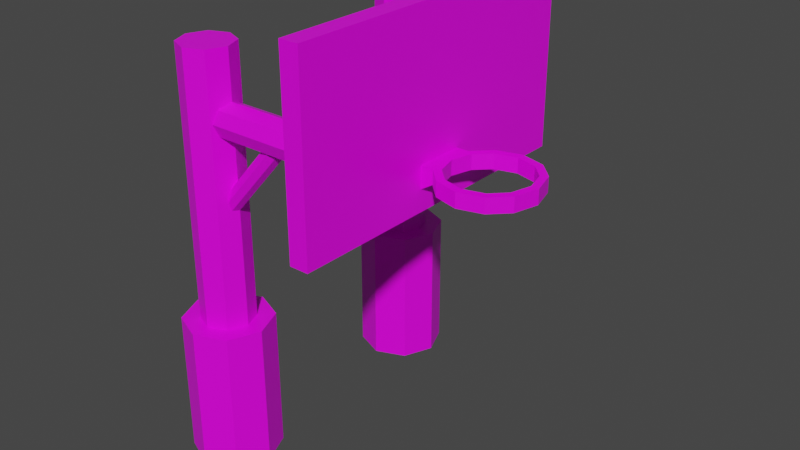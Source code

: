 # Source: rings_2.blend  (saved by Blender 3.2.14; exported with 4.5.12 LTS)
import bpy
from mathutils import Matrix  # noqa: F401  (used for matrix-valued properties, if any)

bpy.ops.wm.read_factory_settings(use_empty=True)
scene = bpy.context.scene
scene.name = 'Scene'

# ---- collections
col_collection = bpy.data.collections.new('Collection'); scene.collection.children.link(col_collection)

# ---- images (referenced by path relative to the original .blend; pixels are not part of the script)
import os
ASSET_DIR = os.environ.get("B2B_ASSET_DIR", "")  # directory of the original .blend (textures are referenced by path, not embedded)
HERE = os.path.dirname(os.path.abspath(__file__))  # packed textures are extracted next to this script under _unpacked/

def load_image(name, relpath, width, height, colorspace="sRGB"):
    """Load a texture the original file referenced (path relative to the .blend, or extracted next to this script)."""
    p = next((c for c in (os.path.join(HERE, relpath), os.path.join(ASSET_DIR, relpath)) if relpath and os.path.exists(c)), "")
    if p:
        img = bpy.data.images.load(p, check_existing=True)
        img.name = name
    else:  # same state as the original file: an image datablock whose file is absent (Cycles renders it pink)
        img = bpy.data.images.new(name, width, height)
        img.source = "FILE"
        img.filepath = "//" + (relpath or name)
    img.colorspace_settings.name = colorspace
    return img
img_basketball_board_png = load_image('BasketBall_Board.png', 'BasketBall_Board.png', 1024, 1024, 'sRGB')

# ---- materials (node trees are filled in below, after node groups)
mat_material = bpy.data.materials.new('Material')
mat_material.alpha_threshold = 0.0
mat_material.use_transparent_shadow = False
mat_material.line_color = (0.0, 0.0, 0.0, 1.0)

# ---- material node trees
mat_material.use_nodes = True; mat_material.node_tree.nodes.clear()
_N = mat_material.node_tree.nodes; _L = mat_material.node_tree.links
n0 = _N.new('ShaderNodeOutputMaterial'); n0.name = 'Material Output'; n0.location = (300, 300)
n1 = _N.new('ShaderNodeBsdfPrincipled'); n1.name = 'Principled BSDF'; n1.location = (10, 300)
n1.distribution = 'GGX'
n1.subsurface_method = 'RANDOM_WALK_SKIN'
n1.inputs[2].default_value = 0.4
n1.inputs[3].default_value = 1.45
n1.inputs[27].default_value = (0.0, 0.0, 0.0, 1.0)
n1.inputs[28].default_value = 1.0
n2 = _N.new('ShaderNodeTexImage'); n2.name = 'Image Texture'; n2.location = (-339, 261)
n2.image = img_basketball_board_png
_L.new(n1.outputs[0], n0.inputs[0])
_L.new(n2.outputs[0], n1.inputs[0])
n0.is_active_output = True

# ---- world
world_world = bpy.data.worlds.new('World'); scene.world = world_world
world_world.use_nodes = True; world_world.node_tree.nodes.clear()
_N = world_world.node_tree.nodes; _L = world_world.node_tree.links
n0 = _N.new('ShaderNodeOutputWorld'); n0.name = 'World Output'; n0.location = (300, 300)
n1 = _N.new('ShaderNodeBackground'); n1.name = 'Background'; n1.location = (10, 300)
n1.inputs[0].default_value = (0.05088, 0.05088, 0.05088, 1.0)
_L.new(n1.outputs[0], n0.inputs[0])
n0.is_active_output = True
world_world.color = (0.05088, 0.05088, 0.05088)
world_world.use_sun_shadow = False
world_world.sun_shadow_jitter_overblur = 0.0

# ---- meshes
me_imagetostl_mesh = bpy.data.meshes.new('imagetostl_mesh')
me_imagetostl_mesh.from_pydata([(33.89, 51.45, 24.85), (33.89, 88.96, 24.85), (-32.71, 51.45, 24.85), (-32.71, 88.96, 24.85), (-32.71, 51.45, 28.71), (-32.71, 88.96, 28.71), (33.89, 51.45, 28.71), (33.89, 88.96, 28.71), (-4.422, 57.45, 31.22), (0.595, 57.45, 31.39), (-4.422, 57.45, 28.51), (-4.422, 55.78, 28.51), (0.595, 55.78, 28.51), (5.612, 55.78, 28.51), (24.81, 67.66, 18.76), (26.12, 68.02, 18.35), (26.67, 68.89, 17.37), (26.12, 69.76, 16.38), (24.81, 70.12, 15.97), (23.49, 69.76, 16.38), (22.95, 68.89, 17.37), (23.49, 68.02, 18.35), (24.81, 47.93, 1.395), (26.12, 48.29, 0.9873), (26.67, 49.16, 1e-06), (26.12, 50.02, -0.9873), (24.81, 50.38, -1.395), (23.49, 50.02, -0.9873), (22.95, 49.16, 1e-06), (23.49, 48.29, 0.9873), (24.81, 65.5, 24.85), (27.2, 66.49, 24.85), (28.2, 68.89, 24.85), (27.2, 71.28, 24.85), (24.81, 72.27, 24.85), (22.41, 71.28, 24.85), (21.42, 68.89, 24.85), (22.41, 66.49, 24.85), (24.81, 65.5, 1e-06), (27.2, 66.49, 1e-06), (28.2, 68.89, 1e-06), (27.2, 71.28, 1e-06), (24.81, 72.27, 1e-06), (22.41, 71.28, 1e-06), (21.42, 68.89, 1e-06), (22.41, 66.49, 1e-06), (24.81, 81.83, -5.242), (24.81, 81.83, 5.242), (21.1, 81.83, 3.708), (19.57, 81.83, 1e-06), (21.1, 81.83, -3.708), (28.52, 28.89, -3.708), (30.05, 28.89, 1e-06), (28.52, 28.89, 3.708), (24.81, 28.89, 5.242), (21.1, 28.89, 3.708), (19.57, 28.89, 1e-06), (21.1, 28.89, -3.708), (24.81, 28.89, -5.242), (24.81, 0.0, -8.704), (30.97, 0.0, -6.158), (33.51, 0.0, 1e-06), (30.97, 0.0, 6.158), (24.81, 0.0, 8.704), (18.65, 0.0, 6.158), (16.11, 0.0, 1e-06), (18.65, 0.0, -6.158), (30.97, 28.89, -6.158), (33.51, 28.89, 1e-06), (30.97, 28.89, 6.158), (24.81, 28.89, 8.704), (18.65, 28.89, 6.158), (16.11, 28.89, 1e-06), (18.65, 28.89, -6.158), (24.81, 28.89, -8.704), (28.52, 81.83, -3.708), (30.05, 81.83, 1e-06), (28.52, 81.83, 3.708), (-25.19, 67.66, 18.76), (-23.88, 68.02, 18.35), (-23.33, 68.89, 17.37), (-23.88, 69.76, 16.38), (-25.19, 70.12, 15.97), (-26.51, 69.76, 16.38), (-27.05, 68.89, 17.37), (-26.51, 68.02, 18.35), (-25.19, 47.93, 1.395), (-23.88, 48.29, 0.9873), (-23.33, 49.16, 1e-06), (-23.88, 50.02, -0.9873), (-25.19, 50.38, -1.395), (-26.51, 50.02, -0.9873), (-27.05, 49.16, 1e-06), (-26.51, 48.29, 0.9873), (-25.19, 65.5, 24.85), (-22.8, 66.49, 24.85), (-21.8, 68.89, 24.85), (-22.8, 71.28, 24.85), (-25.19, 72.27, 24.85), (-27.59, 71.28, 24.85), (-28.58, 68.89, 24.85), (-27.59, 66.49, 24.85), (-25.19, 65.5, 1e-06), (-22.8, 66.49, 1e-06), (-21.8, 68.89, 1e-06), (-22.8, 71.28, 1e-06), (-25.19, 72.27, 1e-06), (-27.59, 71.28, 1e-06), (-28.58, 68.89, 1e-06), (-27.59, 66.49, 1e-06), (-25.19, 81.83, -5.242), (-25.19, 81.83, 5.242), (-28.9, 81.83, 3.708), (-30.43, 81.83, 1e-06), (-28.9, 81.83, -3.708), (-21.48, 28.89, -3.708), (-19.95, 28.89, 1e-06), (-21.48, 28.89, 3.708), (-25.19, 28.89, 5.242), (-28.9, 28.89, 3.708), (-30.43, 28.89, 1e-06), (-28.9, 28.89, -3.708), (-25.19, 28.89, -5.242), (-25.19, 0.0, -8.704), (-19.03, 0.0, -6.158), (-16.49, 0.0, 1e-06), (-19.03, 0.0, 6.158), (-25.19, 0.0, 8.704), (-31.35, 0.0, 6.158), (-33.89, 0.0, 1e-06), (-31.35, 0.0, -6.158), (-19.03, 28.89, -6.158), (-16.49, 28.89, 1e-06), (-19.03, 28.89, 6.158), (-25.19, 28.89, 8.704), (-31.35, 28.89, 6.158), (-33.89, 28.89, 1e-06), (-31.35, 28.89, -6.158), (-25.19, 28.89, -8.704), (-21.48, 81.83, -3.708), (-19.95, 81.83, 1e-06), (-21.48, 81.83, 3.708)], [], [(2, 3, 1), (1, 0, 2), (4, 5, 3), (3, 2, 4), (6, 7, 5), (5, 4, 6), (0, 1, 7), (7, 6, 0), (3, 5, 7), (7, 1, 3), (4, 2, 0), (0, 6, 4), (113, 111, 140), (140, 110, 113), (114, 113, 110), (8, 11, 12), (12, 9, 8), (10, 11, 8), (111, 141, 140), (9, 12, 13), (113, 112, 111), (22, 23, 15), (15, 14, 22), (23, 24, 16), (16, 15, 23), (24, 25, 17), (17, 16, 24), (25, 26, 18), (18, 17, 25), (26, 27, 19), (19, 18, 26), (27, 28, 20), (20, 19, 27), (28, 29, 21), (21, 20, 28), (29, 22, 14), (14, 21, 29), (38, 39, 31), (31, 30, 38), (39, 40, 32), (32, 31, 39), (40, 41, 33), (33, 32, 40), (41, 42, 34), (34, 33, 41), (42, 43, 35), (35, 34, 42), (43, 44, 36), (36, 35, 43), (44, 45, 37), (37, 36, 44), (45, 38, 30), (30, 37, 45), (58, 46, 75), (75, 51, 58), (51, 75, 76), (76, 52, 51), (52, 76, 77), (77, 53, 52), (53, 77, 47), (47, 54, 53), (54, 47, 48), (48, 55, 54), (55, 48, 49), (49, 56, 55), (56, 49, 50), (50, 57, 56), (57, 50, 46), (46, 58, 57), (68, 61, 60), (60, 67, 68), (69, 62, 61), (61, 68, 69), (70, 63, 62), (62, 69, 70), (71, 64, 63), (63, 70, 71), (72, 65, 64), (64, 71, 72), (73, 66, 65), (65, 72, 73), (74, 59, 66), (66, 73, 74), (67, 60, 59), (59, 74, 67), (52, 68, 67), (67, 51, 52), (56, 72, 71), (71, 55, 56), (53, 69, 68), (68, 52, 53), (57, 73, 72), (72, 56, 57), (54, 70, 69), (69, 53, 54), (58, 74, 73), (73, 57, 58), (55, 71, 70), (70, 54, 55), (51, 67, 74), (74, 58, 51), (76, 75, 46), (49, 47, 76), (76, 46, 49), (50, 49, 46), (47, 77, 76), (49, 48, 47), (86, 87, 79), (79, 78, 86), (87, 88, 80), (80, 79, 87), (88, 89, 81), (81, 80, 88), (89, 90, 82), (82, 81, 89), (90, 91, 83), (83, 82, 90), (91, 92, 84), (84, 83, 91), (92, 93, 85), (85, 84, 92), (93, 86, 78), (78, 85, 93), (102, 103, 95), (95, 94, 102), (103, 104, 96), (96, 95, 103), (104, 105, 97), (97, 96, 104), (105, 106, 98), (98, 97, 105), (106, 107, 99), (99, 98, 106), (107, 108, 100), (100, 99, 107), (108, 109, 101), (101, 100, 108), (109, 102, 94), (94, 101, 109), (122, 110, 139), (139, 115, 122), (115, 139, 140), (140, 116, 115), (116, 140, 141), (141, 117, 116), (117, 141, 111), (111, 118, 117), (118, 111, 112), (112, 119, 118), (119, 112, 113), (113, 120, 119), (120, 113, 114), (114, 121, 120), (121, 114, 110), (110, 122, 121), (132, 125, 124), (124, 131, 132), (133, 126, 125), (125, 132, 133), (134, 127, 126), (126, 133, 134), (135, 128, 127), (127, 134, 135), (136, 129, 128), (128, 135, 136), (137, 130, 129), (129, 136, 137), (138, 123, 130), (130, 137, 138), (131, 124, 123), (123, 138, 131), (116, 132, 131), (131, 115, 116), (120, 136, 135), (135, 119, 120), (117, 133, 132), (132, 116, 117), (121, 137, 136), (136, 120, 121), (118, 134, 133), (133, 117, 118), (122, 138, 137), (137, 121, 122), (119, 135, 134), (134, 118, 119), (115, 131, 138), (138, 122, 115), (140, 139, 110)])
_uv = me_imagetostl_mesh.uv_layers.new(name='UVMap')
_uv.uv.foreach_set('vector', [0.01245, 0.9656, 0.2175, 0.9656, 0.2175, 0.6016, 0.2175, 0.6016, 0.01245, 0.6016, 0.01245, 0.9656, 0.2175, 0.6016, 0.01245, 0.6016, 0.01245, 0.6016, 0.01245, 0.6016, 0.2175, 0.6016, 0.2175, 0.6016, 0.4537, 0.9607, 0.2487, 0.9607, 0.2487, 0.5967, 0.2487, 0.5967, 0.4537, 0.5967, 0.4537, 0.9607, 0.01245, 0.6016, 0.2175, 0.6016, 0.2175, 0.6016, 0.2487, 0.9607, 0.4537, 0.9607, 0.4537, 0.9607, 0.01245, 0.6016, 0.01245, 0.6016, 0.01245, 0.9656, 0.2175, 0.6016, 0.2175, 0.6016, 0.2175, 0.9656, 0.2175, 0.6016, 0.2175, 0.6016, 0.2175, 0.9656, 0.4537, 0.9607, 0.4537, 0.9607, 0.4537, 0.5967, 0.9977, 0.9492, 0.9977, 0.8507, 0.9977, 0.7523, 0.9977, 0.7523, 0.9977, 0.8507, 0.9977, 0.9492, 0.9977, 0.9204, 0.9977, 0.9492, 0.9977, 0.8507, 0.2815, 0.8061, 0.2724, 0.8061, 0.2724, 0.7787, 0.2724, 0.7787, 0.2815, 0.7787, 0.2815, 0.8061, 0.2815, 0.8061, 0.2724, 0.8061, 0.2815, 0.8061, 0.9977, 0.8507, 0.9977, 0.7811, 0.9977, 0.7523, 0.2815, 0.7787, 0.2724, 0.7787, 0.2724, 0.7513, 0.9977, 0.9492, 0.9977, 0.9204, 0.9977, 0.8507, 0.2294, 0.6463, 0.2314, 0.6392, 0.3393, 0.6392, 0.3393, 0.6392, 0.3373, 0.6464, 0.2294, 0.6463, 0.2314, 0.6392, 0.2362, 0.6362, 0.344, 0.6362, 0.344, 0.6362, 0.3393, 0.6392, 0.2314, 0.6392, 0.2362, 0.6362, 0.2409, 0.6392, 0.3488, 0.6392, 0.3488, 0.6392, 0.344, 0.6362, 0.2362, 0.6362, 0.2409, 0.6392, 0.2429, 0.6463, 0.3507, 0.6464, 0.3507, 0.6464, 0.3488, 0.6392, 0.2409, 0.6392, 0.2429, 0.6463, 0.2409, 0.6535, 0.3488, 0.6535, 0.3488, 0.6535, 0.3507, 0.6464, 0.2429, 0.6463, 0.2409, 0.6535, 0.2362, 0.6565, 0.344, 0.6565, 0.344, 0.6565, 0.3488, 0.6535, 0.2409, 0.6535, 0.2362, 0.6565, 0.2314, 0.6535, 0.3393, 0.6535, 0.3393, 0.6535, 0.344, 0.6565, 0.2362, 0.6565, 0.2314, 0.6535, 0.2294, 0.6463, 0.3373, 0.6464, 0.3373, 0.6464, 0.3393, 0.6535, 0.2314, 0.6535, 0.6576, 0.6439, 0.6703, 0.6133, 0.6703, 0.6133, 0.6703, 0.6133, 0.6576, 0.6439, 0.6576, 0.6439, 0.6703, 0.6133, 0.7008, 0.6007, 0.7008, 0.6007, 0.7008, 0.6007, 0.6703, 0.6133, 0.6703, 0.6133, 0.7008, 0.6007, 0.7314, 0.6133, 0.7314, 0.6133, 0.7314, 0.6133, 0.7008, 0.6007, 0.7008, 0.6007, 0.7314, 0.6133, 0.744, 0.6439, 0.744, 0.6439, 0.744, 0.6439, 0.7314, 0.6133, 0.7314, 0.6133, 0.744, 0.6439, 0.7314, 0.6744, 0.7314, 0.6744, 0.7314, 0.6744, 0.744, 0.6439, 0.744, 0.6439, 0.7314, 0.6744, 0.7008, 0.6871, 0.7008, 0.6871, 0.7008, 0.6871, 0.7314, 0.6744, 0.7314, 0.6744, 0.7008, 0.6871, 0.6703, 0.6744, 0.6703, 0.6744, 0.6703, 0.6744, 0.7008, 0.6871, 0.7008, 0.6871, 0.6703, 0.6744, 0.6576, 0.6439, 0.6576, 0.6439, 0.6576, 0.6439, 0.6703, 0.6744, 0.6703, 0.6744, 0.2039, 0.4273, 0.5134, 0.4273, 0.5134, 0.347, 0.5134, 0.347, 0.2039, 0.347, 0.2039, 0.4273, 0.2039, 0.347, 0.5134, 0.347, 0.5134, 0.3138, 0.5134, 0.3138, 0.2039, 0.3138, 0.2039, 0.347, 0.2039, 0.3138, 0.5134, 0.3138, 0.5134, 0.347, 0.5134, 0.347, 0.2039, 0.347, 0.2039, 0.3138, 0.2039, 0.347, 0.5134, 0.347, 0.5134, 0.4273, 0.5134, 0.4273, 0.2039, 0.4273, 0.2039, 0.347, 0.2039, 0.4273, 0.5134, 0.4273, 0.5134, 0.5077, 0.5134, 0.5077, 0.2039, 0.5077, 0.2039, 0.4273, 0.2039, 0.5077, 0.5134, 0.5077, 0.5134, 0.5409, 0.5134, 0.5409, 0.2039, 0.5409, 0.2039, 0.5077, 0.2039, 0.5409, 0.5134, 0.5409, 0.5134, 0.5077, 0.5134, 0.5077, 0.2039, 0.5077, 0.2039, 0.5409, 0.2039, 0.5077, 0.5134, 0.5077, 0.5134, 0.4273, 0.5134, 0.4273, 0.2039, 0.4273, 0.2039, 0.5077, 0.6425, 0.7514, 0.4987, 0.7514, 0.4987, 0.784, 0.4987, 0.784, 0.6425, 0.784, 0.6425, 0.7514, 0.6425, 0.784, 0.4987, 0.784, 0.4987, 0.7514, 0.4987, 0.7514, 0.6425, 0.7514, 0.6425, 0.784, 0.6425, 0.8629, 0.4987, 0.8629, 0.4987, 0.784, 0.4987, 0.784, 0.6425, 0.784, 0.6425, 0.8629, 0.6425, 0.9418, 0.4987, 0.9418, 0.4987, 0.8629, 0.4987, 0.8629, 0.6425, 0.8629, 0.6425, 0.9418, 0.6425, 0.9744, 0.4987, 0.9744, 0.4987, 0.9418, 0.4987, 0.9418, 0.6425, 0.9418, 0.6425, 0.9744, 0.6425, 0.9418, 0.4987, 0.9418, 0.4987, 0.9744, 0.4987, 0.9744, 0.6425, 0.9744, 0.6425, 0.9418, 0.6425, 0.8629, 0.4987, 0.8629, 0.4987, 0.9418, 0.4987, 0.9418, 0.6425, 0.9418, 0.6425, 0.8629, 0.6425, 0.784, 0.4987, 0.784, 0.4987, 0.8629, 0.4987, 0.8629, 0.6425, 0.8629, 0.6425, 0.784, 0.1254, 0.6177, 0.1254, 0.5988, 0.1254, 0.6127, 0.1254, 0.6127, 0.1254, 0.6261, 0.1254, 0.6177, 0.1254, 0.675, 0.1254, 0.6939, 0.1254, 0.68, 0.1254, 0.68, 0.1254, 0.6666, 0.1254, 0.675, 0.1254, 0.6261, 0.1254, 0.6127, 0.1254, 0.5988, 0.1254, 0.5988, 0.1254, 0.6177, 0.1254, 0.6261, 0.1254, 0.6666, 0.1254, 0.68, 0.1254, 0.6939, 0.1254, 0.6939, 0.1254, 0.675, 0.1254, 0.6666, 0.1254, 0.6463, 0.1254, 0.6463, 0.1254, 0.6127, 0.1254, 0.6127, 0.1254, 0.6261, 0.1254, 0.6463, 0.1254, 0.6463, 0.1254, 0.6463, 0.1254, 0.68, 0.1254, 0.68, 0.1254, 0.6666, 0.1254, 0.6463, 0.1254, 0.6666, 0.1254, 0.68, 0.1254, 0.6463, 0.1254, 0.6463, 0.1254, 0.6463, 0.1254, 0.6666, 0.1254, 0.6261, 0.1254, 0.6127, 0.1254, 0.6463, 0.1254, 0.6463, 0.1254, 0.6463, 0.1254, 0.6261, 0.5134, 0.3138, 0.5134, 0.347, 0.5134, 0.4273, 0.5134, 0.5409, 0.5134, 0.4273, 0.5134, 0.3138, 0.5134, 0.3138, 0.5134, 0.4273, 0.5134, 0.5409, 0.5134, 0.5077, 0.5134, 0.5409, 0.5134, 0.4273, 0.5134, 0.4273, 0.5134, 0.347, 0.5134, 0.3138, 0.5134, 0.5409, 0.5134, 0.5077, 0.5134, 0.4273, 0.2294, 0.9196, 0.2314, 0.9125, 0.3393, 0.9125, 0.3393, 0.9125, 0.3373, 0.9196, 0.2294, 0.9196, 0.2314, 0.9125, 0.2362, 0.9095, 0.344, 0.9095, 0.344, 0.9095, 0.3393, 0.9125, 0.2314, 0.9125, 0.2362, 0.9095, 0.2409, 0.9125, 0.3488, 0.9125, 0.3488, 0.9125, 0.344, 0.9095, 0.2362, 0.9095, 0.2409, 0.9125, 0.2429, 0.9196, 0.3507, 0.9196, 0.3507, 0.9196, 0.3488, 0.9125, 0.2409, 0.9125, 0.2429, 0.9196, 0.2409, 0.9268, 0.3488, 0.9268, 0.3488, 0.9268, 0.3507, 0.9196, 0.2429, 0.9196, 0.2409, 0.9268, 0.2362, 0.9298, 0.344, 0.9298, 0.344, 0.9298, 0.3488, 0.9268, 0.2409, 0.9268, 0.2362, 0.9298, 0.2314, 0.9268, 0.3393, 0.9268, 0.3393, 0.9268, 0.344, 0.9298, 0.2362, 0.9298, 0.2314, 0.9268, 0.2294, 0.9196, 0.3373, 0.9196, 0.3373, 0.9196, 0.3393, 0.9268, 0.2314, 0.9268, 0.5443, 0.4767, 0.5541, 0.453, 0.5541, 0.453, 0.5541, 0.453, 0.5443, 0.4767, 0.5443, 0.4767, 0.5541, 0.453, 0.5778, 0.4432, 0.5778, 0.4432, 0.5778, 0.4432, 0.5541, 0.453, 0.5541, 0.453, 0.5778, 0.4432, 0.6015, 0.453, 0.6015, 0.453, 0.6015, 0.453, 0.5778, 0.4432, 0.5778, 0.4432, 0.6015, 0.453, 0.6113, 0.4767, 0.6113, 0.4767, 0.6113, 0.4767, 0.6015, 0.453, 0.6015, 0.453, 0.6113, 0.4767, 0.6015, 0.5004, 0.6015, 0.5004, 0.6015, 0.5004, 0.6113, 0.4767, 0.6113, 0.4767, 0.6015, 0.5004, 0.5778, 0.5102, 0.5778, 0.5102, 0.5778, 0.5102, 0.6015, 0.5004, 0.6015, 0.5004, 0.5778, 0.5102, 0.5541, 0.5004, 0.5541, 0.5004, 0.5541, 0.5004, 0.5778, 0.5102, 0.5778, 0.5102, 0.5541, 0.5004, 0.5443, 0.4767, 0.5443, 0.4767, 0.5443, 0.4767, 0.5541, 0.5004, 0.5541, 0.5004, 0.6744, 0.8507, 0.9977, 0.8507, 0.9977, 0.7811, 0.9977, 0.7811, 0.6744, 0.7811, 0.6744, 0.8507, 0.6744, 0.7811, 0.9977, 0.7811, 0.9977, 0.7523, 0.9977, 0.7523, 0.6744, 0.7523, 0.6744, 0.7811, 0.6744, 0.7523, 0.9977, 0.7523, 0.9977, 0.7811, 0.9977, 0.7811, 0.6744, 0.7811, 0.6744, 0.7523, 0.6744, 0.7811, 0.9977, 0.7811, 0.9977, 0.8507, 0.9977, 0.8507, 0.6744, 0.8507, 0.6744, 0.7811, 0.6744, 0.8507, 0.9977, 0.8507, 0.9977, 0.9204, 0.9977, 0.9204, 0.6744, 0.9204, 0.6744, 0.8507, 0.6744, 0.9204, 0.9977, 0.9204, 0.9977, 0.9492, 0.9977, 0.9492, 0.6744, 0.9492, 0.6744, 0.9204, 0.6744, 0.9492, 0.9977, 0.9492, 0.9977, 0.9204, 0.9977, 0.9204, 0.6744, 0.9204, 0.6744, 0.9492, 0.6744, 0.9204, 0.9977, 0.9204, 0.9977, 0.8507, 0.9977, 0.8507, 0.6744, 0.8507, 0.6744, 0.9204, 0.1589, 0.3099, 0.007799, 0.3099, 0.007799, 0.345, 0.007799, 0.345, 0.1589, 0.345, 0.1589, 0.3099, 0.1589, 0.345, 0.007799, 0.345, 0.007799, 0.3099, 0.007799, 0.3099, 0.1589, 0.3099, 0.1589, 0.345, 0.1589, 0.4299, 0.007799, 0.4299, 0.007799, 0.345, 0.007799, 0.345, 0.1589, 0.345, 0.1589, 0.4299, 0.1589, 0.5149, 0.007799, 0.5149, 0.007799, 0.4299, 0.007799, 0.4299, 0.1589, 0.4299, 0.1589, 0.5149, 0.1589, 0.55, 0.007799, 0.55, 0.007799, 0.5149, 0.007799, 0.5149, 0.1589, 0.5149, 0.1589, 0.55, 0.1589, 0.5149, 0.007799, 0.5149, 0.007799, 0.55, 0.007799, 0.55, 0.1589, 0.55, 0.1589, 0.5149, 0.1589, 0.4299, 0.007799, 0.4299, 0.007799, 0.5149, 0.007799, 0.5149, 0.1589, 0.5149, 0.1589, 0.4299, 0.1589, 0.345, 0.007799, 0.345, 0.007799, 0.4299, 0.007799, 0.4299, 0.1589, 0.4299, 0.1589, 0.345, 0.1254, 0.891, 0.1254, 0.8721, 0.1254, 0.886, 0.1254, 0.886, 0.1254, 0.8994, 0.1254, 0.891, 0.1254, 0.9483, 0.1254, 0.9672, 0.1254, 0.9533, 0.1254, 0.9533, 0.1254, 0.9399, 0.1254, 0.9483, 0.1254, 0.8994, 0.1254, 0.886, 0.1254, 0.8721, 0.1254, 0.8721, 0.1254, 0.891, 0.1254, 0.8994, 0.1254, 0.9399, 0.1254, 0.9533, 0.1254, 0.9672, 0.1254, 0.9672, 0.1254, 0.9483, 0.1254, 0.9399, 0.1254, 0.9196, 0.1254, 0.9196, 0.1254, 0.886, 0.1254, 0.886, 0.1254, 0.8994, 0.1254, 0.9196, 0.1254, 0.9196, 0.1254, 0.9196, 0.1254, 0.9533, 0.1254, 0.9533, 0.1254, 0.9399, 0.1254, 0.9196, 0.1254, 0.9399, 0.1254, 0.9533, 0.1254, 0.9196, 0.1254, 0.9196, 0.1254, 0.9196, 0.1254, 0.9399, 0.1254, 0.8994, 0.1254, 0.886, 0.1254, 0.9196, 0.1254, 0.9196, 0.1254, 0.9196, 0.1254, 0.8994, 0.9977, 0.7523, 0.9977, 0.7811, 0.9977, 0.8507])
me_imagetostl_mesh.materials.append(mat_material)
me_imagetostl_mesh.use_remesh_fix_poles = True
me_imagetostl_mesh.use_remesh_preserve_attributes = False
me_imagetostl_mesh.update()
me_imagetostl_mesh_001 = bpy.data.meshes.new('imagetostl_mesh.001')
me_imagetostl_mesh_001.from_pydata([(-9.183, 57.45, 39.62), (-7.627, 57.45, 39.62), (-7.627, 60.45, 39.62), (-9.183, 60.45, 39.62), (-7.802, 57.45, 34.6), (-6.461, 57.45, 35.38), (-6.461, 60.45, 35.38), (-7.802, 60.45, 34.6), (-4.422, 57.45, 31.22), (-3.641, 57.45, 32.56), (-3.641, 60.45, 32.56), (-4.422, 60.45, 31.22), (0.595, 57.45, 31.39), (0.595, 60.45, 31.39), (0.595, 60.45, 29.84), (5.612, 57.45, 31.22), (4.831, 57.45, 32.56), (4.831, 60.45, 32.56), (5.612, 60.45, 31.22), (8.992, 57.45, 34.6), (7.651, 57.45, 35.38), (7.651, 60.45, 35.38), (8.992, 60.45, 34.6), (10.37, 57.45, 39.62), (8.817, 57.45, 39.62), (8.817, 60.45, 39.62), (10.37, 60.45, 39.62), (8.992, 57.45, 44.63), (7.651, 57.45, 43.85), (7.651, 60.45, 43.85), (8.992, 60.45, 44.63), (5.612, 57.45, 48.01), (4.831, 57.45, 46.67), (4.831, 60.45, 46.67), (5.612, 60.45, 48.01), (0.595, 57.45, 49.39), (0.595, 57.45, 47.84), (0.595, 60.45, 47.84), (0.595, 60.45, 49.39), (-4.422, 57.45, 48.01), (-3.641, 57.45, 46.67), (-3.641, 60.45, 46.67), (-4.422, 60.45, 48.01), (-7.802, 57.45, 44.63), (-6.461, 57.45, 43.85), (-6.461, 60.45, 43.85), (-7.802, 60.45, 44.63), (-4.422, 57.45, 28.51), (-4.422, 60.45, 28.51), (0.595, 60.45, 28.51), (5.612, 57.45, 28.51), (5.612, 60.45, 28.51), (5.612, 55.78, 28.51)], [], [(4, 5, 1), (1, 0, 4), (5, 6, 2), (2, 1, 5), (6, 7, 3), (3, 2, 6), (7, 4, 0), (0, 3, 7), (8, 9, 5), (5, 4, 8), (9, 10, 6), (6, 5, 9), (10, 11, 7), (7, 6, 10), (11, 8, 4), (4, 7, 11), (12, 9, 8), (12, 13, 10), (10, 9, 12), (13, 14, 11), (11, 10, 13), (15, 16, 12), (16, 17, 13), (13, 12, 16), (17, 18, 14), (14, 13, 17), (19, 20, 16), (16, 15, 19), (20, 21, 17), (17, 16, 20), (21, 22, 18), (18, 17, 21), (22, 19, 15), (15, 18, 22), (23, 24, 20), (20, 19, 23), (24, 25, 21), (21, 20, 24), (25, 26, 22), (22, 21, 25), (26, 23, 19), (19, 22, 26), (27, 28, 24), (24, 23, 27), (28, 29, 25), (25, 24, 28), (29, 30, 26), (26, 25, 29), (30, 27, 23), (23, 26, 30), (31, 32, 28), (28, 27, 31), (32, 33, 29), (29, 28, 32), (33, 34, 30), (30, 29, 33), (34, 31, 27), (27, 30, 34), (35, 36, 32), (32, 31, 35), (36, 37, 33), (33, 32, 36), (37, 38, 34), (34, 33, 37), (38, 35, 31), (31, 34, 38), (39, 40, 36), (36, 35, 39), (40, 41, 37), (37, 36, 40), (41, 42, 38), (38, 37, 41), (42, 39, 35), (35, 38, 42), (43, 44, 40), (40, 39, 43), (44, 45, 41), (41, 40, 44), (45, 46, 42), (42, 41, 45), (46, 43, 39), (39, 42, 46), (0, 1, 44), (44, 43, 0), (1, 2, 45), (45, 44, 1), (2, 3, 46), (46, 45, 2), (3, 0, 43), (43, 46, 3), (14, 49, 48), (48, 11, 14), (11, 48, 47), (47, 8, 11), (18, 51, 49), (49, 14, 18), (15, 50, 51), (51, 18, 15), (52, 15, 12), (15, 52, 50)])
_uv = me_imagetostl_mesh_001.uv_layers.new(name='UVMap')
_uv.uv.foreach_set('vector', [0.6365, 0.262, 0.6365, 0.262, 0.6365, 0.2596, 0.6365, 0.2596, 0.6365, 0.2596, 0.6365, 0.262, 0.6365, 0.262, 0.3383, 0.262, 0.3383, 0.2596, 0.3383, 0.2596, 0.6365, 0.2596, 0.6365, 0.262, 0.3383, 0.262, 0.3383, 0.262, 0.3383, 0.2596, 0.3383, 0.2596, 0.3383, 0.2596, 0.3383, 0.262, 0.3383, 0.262, 0.6365, 0.262, 0.6365, 0.2596, 0.6365, 0.2596, 0.3383, 0.2596, 0.3383, 0.262, 0.6365, 0.2642, 0.6365, 0.2642, 0.6365, 0.262, 0.6365, 0.262, 0.6365, 0.262, 0.6365, 0.2642, 0.6365, 0.2642, 0.3383, 0.2642, 0.3383, 0.262, 0.3383, 0.262, 0.6365, 0.262, 0.6365, 0.2642, 0.3383, 0.2642, 0.3383, 0.2642, 0.3383, 0.262, 0.3383, 0.262, 0.3383, 0.262, 0.3383, 0.2642, 0.3383, 0.2642, 0.6365, 0.2642, 0.6365, 0.262, 0.6365, 0.262, 0.3383, 0.262, 0.3383, 0.2642, 0.6365, 0.2667, 0.6365, 0.2642, 0.6365, 0.2642, 0.6365, 0.2667, 0.3383, 0.2667, 0.3383, 0.2642, 0.3383, 0.2642, 0.6365, 0.2642, 0.6365, 0.2667, 0.3383, 0.2667, 0.3383, 0.2667, 0.3383, 0.2642, 0.3383, 0.2642, 0.3383, 0.2642, 0.3383, 0.2667, 0.6365, 0.2416, 0.6365, 0.2416, 0.6365, 0.2391, 0.6365, 0.2416, 0.3383, 0.2416, 0.3383, 0.2391, 0.3383, 0.2391, 0.6365, 0.2391, 0.6365, 0.2416, 0.3383, 0.2416, 0.3383, 0.2416, 0.3383, 0.2391, 0.3383, 0.2391, 0.3383, 0.2391, 0.3383, 0.2416, 0.6365, 0.2438, 0.6365, 0.2439, 0.6365, 0.2416, 0.6365, 0.2416, 0.6365, 0.2416, 0.6365, 0.2438, 0.6365, 0.2439, 0.3383, 0.2439, 0.3383, 0.2416, 0.3383, 0.2416, 0.6365, 0.2416, 0.6365, 0.2439, 0.3383, 0.2439, 0.3383, 0.2438, 0.3383, 0.2416, 0.3383, 0.2416, 0.3383, 0.2416, 0.3383, 0.2439, 0.3383, 0.2438, 0.6365, 0.2438, 0.6365, 0.2416, 0.6365, 0.2416, 0.3383, 0.2416, 0.3383, 0.2438, 0.6365, 0.2462, 0.6365, 0.2463, 0.6365, 0.2439, 0.6365, 0.2439, 0.6365, 0.2438, 0.6365, 0.2462, 0.6365, 0.2463, 0.3383, 0.2463, 0.3383, 0.2439, 0.3383, 0.2439, 0.6365, 0.2439, 0.6365, 0.2463, 0.3383, 0.2463, 0.3383, 0.2462, 0.3383, 0.2438, 0.3383, 0.2438, 0.3383, 0.2439, 0.3383, 0.2463, 0.3383, 0.2462, 0.6365, 0.2462, 0.6365, 0.2438, 0.6365, 0.2438, 0.3383, 0.2438, 0.3383, 0.2462, 0.6365, 0.2486, 0.6365, 0.2486, 0.6365, 0.2463, 0.6365, 0.2463, 0.6365, 0.2462, 0.6365, 0.2486, 0.6365, 0.2486, 0.3383, 0.2486, 0.3383, 0.2463, 0.3383, 0.2463, 0.6365, 0.2463, 0.6365, 0.2486, 0.3383, 0.2486, 0.3383, 0.2486, 0.3383, 0.2462, 0.3383, 0.2462, 0.3383, 0.2463, 0.3383, 0.2486, 0.3383, 0.2486, 0.6365, 0.2486, 0.6365, 0.2462, 0.6365, 0.2462, 0.3383, 0.2462, 0.3383, 0.2486, 0.6365, 0.2507, 0.6365, 0.2507, 0.6365, 0.2486, 0.6365, 0.2486, 0.6365, 0.2486, 0.6365, 0.2507, 0.6365, 0.2507, 0.3383, 0.2507, 0.3383, 0.2486, 0.3383, 0.2486, 0.6365, 0.2486, 0.6365, 0.2507, 0.3383, 0.2507, 0.3383, 0.2507, 0.3383, 0.2486, 0.3383, 0.2486, 0.3383, 0.2486, 0.3383, 0.2507, 0.3383, 0.2507, 0.6365, 0.2507, 0.6365, 0.2486, 0.6365, 0.2486, 0.3383, 0.2486, 0.3383, 0.2507, 0.6365, 0.253, 0.6365, 0.253, 0.6365, 0.2507, 0.6365, 0.2507, 0.6365, 0.2507, 0.6365, 0.253, 0.6365, 0.253, 0.3383, 0.253, 0.3383, 0.2507, 0.3383, 0.2507, 0.6365, 0.2507, 0.6365, 0.253, 0.3383, 0.253, 0.3383, 0.253, 0.3383, 0.2507, 0.3383, 0.2507, 0.3383, 0.2507, 0.3383, 0.253, 0.3383, 0.253, 0.6365, 0.253, 0.6365, 0.2507, 0.6365, 0.2507, 0.3383, 0.2507, 0.3383, 0.253, 0.6365, 0.2552, 0.6365, 0.2552, 0.6365, 0.253, 0.6365, 0.253, 0.6365, 0.253, 0.6365, 0.2552, 0.6365, 0.2552, 0.3383, 0.2552, 0.3383, 0.253, 0.3383, 0.253, 0.6365, 0.253, 0.6365, 0.2552, 0.3383, 0.2552, 0.3383, 0.2552, 0.3383, 0.253, 0.3383, 0.253, 0.3383, 0.253, 0.3383, 0.2552, 0.3383, 0.2552, 0.6365, 0.2552, 0.6365, 0.253, 0.6365, 0.253, 0.3383, 0.253, 0.3383, 0.2552, 0.6365, 0.2573, 0.6365, 0.2573, 0.6365, 0.2552, 0.6365, 0.2552, 0.6365, 0.2552, 0.6365, 0.2573, 0.6365, 0.2573, 0.3383, 0.2573, 0.3383, 0.2552, 0.3383, 0.2552, 0.6365, 0.2552, 0.6365, 0.2573, 0.3383, 0.2573, 0.3383, 0.2573, 0.3383, 0.2552, 0.3383, 0.2552, 0.3383, 0.2552, 0.3383, 0.2573, 0.3383, 0.2573, 0.6365, 0.2573, 0.6365, 0.2552, 0.6365, 0.2552, 0.3383, 0.2552, 0.3383, 0.2573, 0.6365, 0.2596, 0.6365, 0.2596, 0.6365, 0.2573, 0.6365, 0.2573, 0.6365, 0.2573, 0.6365, 0.2596, 0.6365, 0.2596, 0.3383, 0.2596, 0.3383, 0.2573, 0.3383, 0.2573, 0.6365, 0.2573, 0.6365, 0.2596, 0.3383, 0.2596, 0.3383, 0.2596, 0.3383, 0.2573, 0.3383, 0.2573, 0.3383, 0.2573, 0.3383, 0.2596, 0.3383, 0.2596, 0.6365, 0.2596, 0.6365, 0.2573, 0.6365, 0.2573, 0.3383, 0.2573, 0.3383, 0.2596, 0.3383, 0.2667, 0.3383, 0.2667, 0.3383, 0.2648, 0.3383, 0.2648, 0.3383, 0.2642, 0.3383, 0.2667, 0.3383, 0.2642, 0.3383, 0.2648, 0.6365, 0.2648, 0.6365, 0.2648, 0.6365, 0.2642, 0.3383, 0.2642, 0.3383, 0.2416, 0.3383, 0.241, 0.3383, 0.2391, 0.3383, 0.2391, 0.3383, 0.2391, 0.3383, 0.2416, 0.6365, 0.2416, 0.6365, 0.241, 0.3383, 0.241, 0.3383, 0.241, 0.3383, 0.2416, 0.6365, 0.2416, 0.8024, 0.241, 0.6365, 0.2416, 0.6365, 0.2391, 0.6365, 0.2416, 0.8024, 0.241, 0.6365, 0.241])
me_imagetostl_mesh_001.materials.append(mat_material)
me_imagetostl_mesh_001.use_remesh_fix_poles = True
me_imagetostl_mesh_001.use_remesh_preserve_attributes = False
me_imagetostl_mesh_001.update()

# ---- objects
ob_imagetostl_mesh = bpy.data.objects.new('imagetostl_mesh', me_imagetostl_mesh)
ob_imagetostl_mesh_001 = bpy.data.objects.new('imagetostl_mesh.001', me_imagetostl_mesh_001)

# ---- transforms, parenting, visibility, modifiers, constraints
ob_imagetostl_mesh.location = (0.0, 0.0, 0.0)
ob_imagetostl_mesh.rotation_euler = (1.571, -4.371e-08, 1.571)
ob_imagetostl_mesh_001.location = (0.0, 0.0, 0.0)
ob_imagetostl_mesh_001.rotation_euler = (1.571, -4.371e-08, 1.571)

# ---- collection membership
col_collection.objects.link(ob_imagetostl_mesh)
col_collection.objects.link(ob_imagetostl_mesh_001)

# ---- scene / render settings (as saved in the file)
scene.frame_start = 1; scene.frame_end = 250; scene.frame_set(1)
scene.render.engine = 'BLENDER_EEVEE_NEXT'
scene.cycles.sampling_pattern = 'TABULATED_SOBOL'
scene.cycles.use_light_tree = False
scene.view_settings.view_transform = 'Filmic'
bpy.context.view_layer.update()

# ---- added for rendering (the .blend has no active camera and no usable light): camera, sun
cam_auto = bpy.data.cameras.new('AutoCamera')
cam_auto.lens = 50.0
cam_auto.sensor_width = 36.0
cam_auto.clip_end = 2046.49
ob_auto_camera = bpy.data.objects.new('AutoCamera', cam_auto)
scene.collection.objects.link(ob_auto_camera)
ob_auto_camera.location = (136.955, -139.932, 137.767)
ob_auto_camera.rotation_euler = (1.09748, -7.21219e-08, 0.694738)
scene.camera = ob_auto_camera
light_auto_sun = bpy.data.lights.new('AutoSun', 'SUN')
light_auto_sun.energy = 3.0
light_auto_sun.angle = 0.0523599
ob_auto_sun = bpy.data.objects.new('AutoSun', light_auto_sun)
scene.collection.objects.link(ob_auto_sun)
ob_auto_sun.rotation_euler = (0.872665, 0.174533, 0.523599)
bpy.context.view_layer.update()
